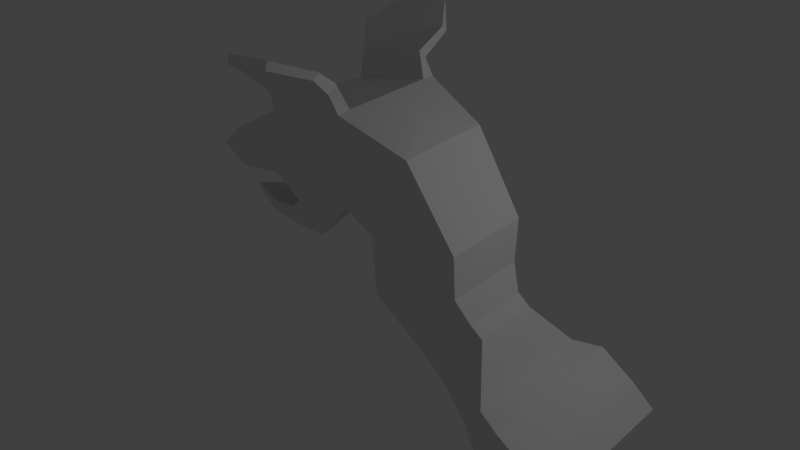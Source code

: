 # Source: rat.blend  (saved by Blender 2.61.0; exported with 4.5.12 LTS)
import bpy
from mathutils import Matrix  # noqa: F401  (used for matrix-valued properties, if any)

bpy.ops.wm.read_factory_settings(use_empty=True)
scene = bpy.context.scene
scene.name = 'Scene'

# ---- collections
col_collection_1 = bpy.data.collections.new('Collection 1'); scene.collection.children.link(col_collection_1)

# ---- materials (node trees are filled in below, after node groups)
mat_material = bpy.data.materials.new('Material')
mat_material.alpha_threshold = 0.0
mat_material.use_transparent_shadow = False
mat_material.roughness = 0.5
mat_material.line_color = (0.0, 0.0, 0.0, 1.0)

# ---- material node trees

# ---- world
world_world = bpy.data.worlds.new('World'); scene.world = world_world
world_world.color = (0.05088, 0.05088, 0.05088)
world_world.use_sun_shadow = False
world_world.sun_shadow_jitter_overblur = 0.0
world_world.cycles.sampling_method = 'MANUAL'
world_world.cycles.sample_map_resolution = 256

# ---- cameras
cam_camera = bpy.data.cameras.new('Camera')
cam_camera.clip_end = 100.0
cam_camera.lens = 35.0
cam_camera.sensor_width = 32.0
cam_camera.sensor_height = 18.0
cam_camera.ortho_scale = 7.314
cam_camera.dof.focus_distance = 0.0
cam_camera.dof.aperture_fstop = 128.0

# ---- lights
light_lamp = bpy.data.lights.new('Lamp', 'POINT')
light_lamp.transmission_factor = 0.0
light_lamp.cutoff_distance = 30.0
light_lamp.energy = 100.0
light_lamp.shadow_buffer_clip_start = 1.001
light_lamp.shadow_soft_size = 1.0
light_lamp.shadow_maximum_resolution = 0.006
light_lamp.use_absolute_resolution = True
light_lamp.cycles.use_multiple_importance_sampling = False

# ---- meshes
me_cube = bpy.data.meshes.new('Cube')
me_cube.from_pydata([(2.224, -1.21, 0.8502), (1.946, -1.21, 0.4353), (1.935, -1.21, 1.111), (1.657, -1.21, 0.6958), (1.206, -1.21, 1.012), (1.484, -1.21, 1.427), (1.147, -1.045, 1.476), (0.9359, -1.045, 1.22), (0.2626, -0.5766, 1.247), (0.8076, -0.5766, 2.027), (0.6395, -0.5796, 2.164), (-0.2363, -0.5586, 1.631), (-0.5745, -0.7782, 2.19), (0.4927, -0.6866, 2.477), (0.4927, -0.7277, 3.043), (-0.6313, -0.7964, 2.97), (-0.1402, -0.7749, 4.025), (-0.9665, -0.9387, 4.383), (-0.9672, -0.8633, 3.224), (-1.711, -0.8633, 3.095), (-1.968, -0.9476, 4.165), (-2.956, -0.6234, 3.636), (-2.247, -0.7099, 3.26), (-3.689, -0.2204, 3.126), (-1.393, -0.8172, 2.725), (-1.998, -0.6054, 2.587), (-2.112, -0.6037, 2.795), (-2.591, -0.429, 2.673), (-2.57, -0.4299, 2.526), (-2.969, -0.5662, 3.101), (-3.215, -0.1048, 2.629), (-0.9665, -0.7539, 4.403), (-1.969, -0.7619, 4.194), (-1.096, -0.8369, 4.703), (-2.008, -0.8688, 4.494), (-2.007, -0.9553, 4.415), (-1.096, -0.9497, 4.595), (-2.205, -1.225, 4.721), (-1.021, -1.257, 4.86), (-1.021, -1.172, 4.933), (-2.206, -1.143, 4.802), (-1.332, -1.613, 5.111), (-1.949, -1.593, 5.05), (-1.948, -1.62, 4.937), (-1.332, -1.646, 5.004), (2.224, -0.1048, 0.8502), (1.946, -0.1048, 0.4353), (1.935, -0.1048, 1.111), (1.657, -0.1048, 0.6958), (1.206, -0.1048, 1.012), (1.484, -0.1048, 1.427), (1.147, -0.1048, 1.476), (0.9359, -0.1048, 1.22), (0.2626, -0.1048, 1.247), (0.8076, -0.1048, 2.027), (0.6395, -0.1048, 2.164), (-0.2363, -0.1048, 1.631), (-0.564, -0.1048, 2.223), (0.4927, -0.1048, 2.477), (0.4927, -0.1048, 3.043), (-0.6191, -0.1048, 3.022), (-0.1402, -0.1048, 4.037), (-0.9672, -0.1048, 3.248), (-1.71, -0.1048, 3.12), (-2.957, -0.1048, 3.663), (-2.254, -0.1048, 3.258), (-3.685, -0.1048, 3.129), (-1.594, -0.1048, 2.676), (-2.111, -0.1048, 2.793), (-2.591, -0.1048, 2.672), (-2.569, -0.1048, 2.525), (-3.796, -0.1048, 2.993), (-3.013, -0.1048, 3.113), (-3.201, -0.1048, 2.521), (-0.5117, -0.1048, 4.23), (-2.556, -0.1048, 3.913), (-0.9317, -0.1048, 4.423), (-2.036, -0.1048, 4.222), (2.224, 1.0, 0.8502), (1.946, 1.0, 0.4353), (1.935, 1.0, 1.111), (1.657, 1.0, 0.6958), (1.206, 1.0, 1.012), (1.484, 1.0, 1.427), (1.147, 0.8359, 1.476), (0.9359, 0.8359, 1.22), (0.2626, 0.3669, 1.247), (0.8076, 0.3669, 2.027), (0.6395, 0.3699, 2.164), (-0.2363, 0.349, 1.631), (-0.5745, 0.5686, 2.19), (0.4927, 0.477, 2.477), (0.4927, 0.5181, 3.043), (-0.6313, 0.5867, 2.97), (-0.1402, 0.5653, 4.025), (-0.9665, 0.729, 4.383), (-0.9672, 0.6537, 3.224), (-1.711, 0.6537, 3.095), (-1.968, 0.738, 4.165), (-2.956, 0.4138, 3.636), (-2.247, 0.5003, 3.26), (-3.689, 0.01076, 3.126), (-1.393, 0.6076, 2.725), (-1.998, 0.3958, 2.587), (-2.112, 0.3941, 2.795), (-2.591, 0.2194, 2.673), (-2.57, 0.2203, 2.526), (-2.969, 0.3566, 3.101), (-0.9665, 0.5443, 4.403), (-1.969, 0.5523, 4.194), (-1.096, 0.6273, 4.703), (-2.008, 0.6592, 4.494), (-2.007, 0.7457, 4.415), (-1.096, 0.7401, 4.595), (-2.205, 1.016, 4.721), (-1.021, 1.047, 4.86), (-1.021, 0.9623, 4.933), (-2.206, 0.9329, 4.802), (-1.332, 1.403, 5.111), (-1.949, 1.384, 5.05), (-1.948, 1.41, 4.937), (-1.332, 1.437, 5.004)], [], [(2, 0, 1, 3), (2, 3, 4, 5), (5, 4, 7, 6), (6, 7, 8, 9), (9, 8, 11, 10), (10, 11, 12, 13), (13, 12, 15, 14), (14, 15, 16), (16, 15, 18, 17), (17, 18, 19, 20), (20, 19, 22, 21), (19, 18, 24), (19, 24, 25, 26), (26, 25, 28, 27), (22, 29, 21), (29, 23, 21), (17, 31, 16), (32, 20, 21), (32, 31, 33, 34), (20, 32, 34, 35), (31, 17, 36, 33), (17, 20, 35, 36), (36, 35, 37, 38), (33, 36, 38, 39), (35, 34, 40, 37), (34, 33, 39, 40), (40, 39, 41, 42), (37, 40, 42, 43), (39, 38, 44, 41), (38, 37, 43, 44), (41, 44, 43, 42), (0, 45, 46, 1), (45, 0, 2, 47), (48, 3, 1, 46), (3, 48, 49, 4), (47, 2, 5, 50), (50, 5, 6, 51), (4, 49, 52, 7), (7, 52, 53, 8), (51, 6, 9, 54), (54, 9, 10, 55), (8, 53, 56, 11), (11, 56, 57, 12), (55, 10, 13, 58), (58, 13, 14, 59), (12, 57, 60, 15), (59, 14, 16, 61), (15, 60, 62, 18), (19, 63, 65, 22), (23, 66, 64, 21), (18, 62, 67, 24), (24, 67, 25), (63, 19, 26, 68), (68, 26, 27, 69), (25, 67, 70, 28), (29, 72, 71, 23), (72, 29, 22, 65), (66, 23, 71), (73, 28, 70), (28, 73, 30, 27), (69, 27, 30), (61, 16, 74), (75, 21, 64), (31, 76, 74, 16), (76, 31, 32, 77), (21, 75, 77, 32), (80, 78, 79, 81), (80, 81, 82, 83), (83, 82, 85, 84), (84, 85, 86, 87), (87, 86, 89, 88), (88, 89, 90, 91), (91, 90, 93, 92), (92, 93, 94), (94, 93, 96, 95), (95, 96, 97, 98), (98, 97, 100, 99), (97, 96, 102), (97, 102, 103, 104), (104, 103, 106, 105), (100, 107, 99), (107, 101, 99), (95, 108, 94), (109, 98, 99), (109, 108, 110, 111), (98, 109, 111, 112), (108, 95, 113, 110), (95, 98, 112, 113), (113, 112, 114, 115), (110, 113, 115, 116), (112, 111, 117, 114), (111, 110, 116, 117), (117, 116, 118, 119), (114, 117, 119, 120), (116, 115, 121, 118), (115, 114, 120, 121), (118, 121, 120, 119), (78, 45, 46, 79), (45, 78, 80, 47), (48, 81, 79, 46), (81, 48, 49, 82), (47, 80, 83, 50), (50, 83, 84, 51), (82, 49, 52, 85), (85, 52, 53, 86), (51, 84, 87, 54), (54, 87, 88, 55), (86, 53, 56, 89), (89, 56, 57, 90), (55, 88, 91, 58), (58, 91, 92, 59), (90, 57, 60, 93), (59, 92, 94, 61), (93, 60, 62, 96), (97, 63, 65, 100), (101, 66, 64, 99), (96, 62, 67, 102), (102, 67, 103), (63, 97, 104, 68), (68, 104, 105, 69), (103, 67, 70, 106), (107, 72, 71, 101), (72, 107, 100, 65), (66, 101, 71), (73, 106, 70), (106, 73, 30, 105), (69, 105, 30), (61, 94, 74), (75, 99, 64), (108, 76, 74, 94), (76, 108, 109, 77), (99, 75, 77, 109)])
me_cube.materials.append(mat_material)
me_cube.use_remesh_preserve_volume = False
me_cube.use_remesh_preserve_attributes = False
me_cube.use_mirror_vertex_groups = False
me_cube.update()

# ---- objects
ob_cube = bpy.data.objects.new('Cube', me_cube)
ob_lamp = bpy.data.objects.new('Lamp', light_lamp)
ob_camera = bpy.data.objects.new('Camera', cam_camera)

# ---- transforms, parenting, visibility, modifiers, constraints
ob_cube.location = (0.0, 0.0, 0.0)
ob_cube.lock_rotations_4d = False
ob_cube.empty_display_type = 'ARROWS'
ob_cube.lineart.crease_threshold = 0.0
ob_lamp.location = (4.076, 1.005, 5.904)
ob_lamp.rotation_euler = (0.6503, 0.05522, 1.866)
ob_lamp.lock_rotations_4d = False
ob_lamp.empty_display_type = 'ARROWS'
ob_lamp.color = (0.0, 0.0, 0.0, 0.0)
ob_lamp.lineart.crease_threshold = 0.0
ob_camera.location = (7.481, -6.508, 5.344)
ob_camera.rotation_euler = (1.109, 0.01082, 0.8149)
ob_camera.lock_rotations_4d = False
ob_camera.empty_display_type = 'ARROWS'
ob_camera.color = (0.0, 0.0, 0.0, 0.0)
ob_camera.display_type = 'WIRE'
ob_camera.lineart.crease_threshold = 0.0

# ---- collection membership
col_collection_1.objects.link(ob_cube)
col_collection_1.objects.link(ob_lamp)
col_collection_1.objects.link(ob_camera)

# ---- scene / render settings (as saved in the file)
scene.camera = ob_cube
scene.frame_start = 1; scene.frame_end = 250; scene.frame_set(1)
scene.render.engine = 'BLENDER_EEVEE_NEXT'
scene.render.image_settings.color_mode = 'RGB'
scene.render.image_settings.compression = 90
scene.render.resolution_percentage = 50
scene.render.dither_intensity = 0.0
scene.render.bake_margin = 2
scene.render.bake_bias = 0.0
scene.cycles.use_denoising = False
scene.cycles.samples = 10
scene.cycles.sampling_pattern = 'TABULATED_SOBOL'
scene.cycles.light_sampling_threshold = 0.0
scene.cycles.use_adaptive_sampling = False
scene.cycles.use_light_tree = False
scene.cycles.blur_glossy = 0.0
scene.cycles.volume_bounces = 1
scene.cycles.pixel_filter_type = 'GAUSSIAN'
scene.cycles.sample_clamp_indirect = 0.0
scene.view_settings.view_transform = 'Standard'
bpy.context.view_layer.update()

# ---- added for rendering (the .blend has no active camera): camera
cam_auto = bpy.data.cameras.new('AutoCamera')
cam_auto.lens = 50.0
cam_auto.sensor_width = 36.0
cam_auto.clip_end = 1000.0
ob_auto_camera = bpy.data.objects.new('AutoCamera', cam_auto)
scene.collection.objects.link(ob_auto_camera)
ob_auto_camera.location = (6.82109, -9.23336, 8.85862)
ob_auto_camera.rotation_euler = (1.09748, -7.21219e-08, 0.694738)
scene.camera = ob_auto_camera
bpy.context.view_layer.update()
